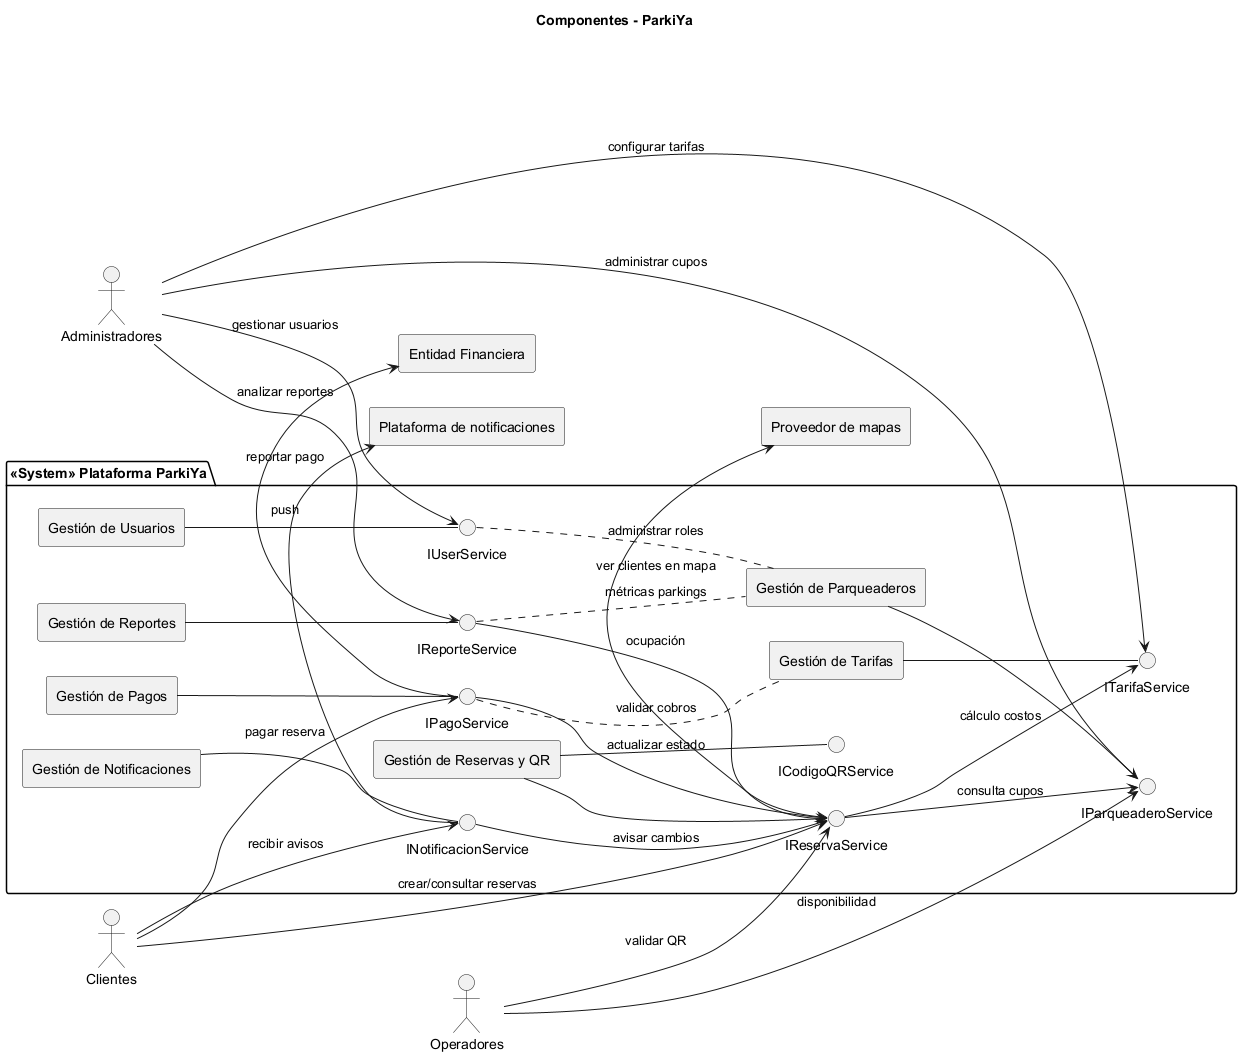

The diagram above was rendered by PlantUML. Its source (embedded in the PNG):
@startuml
skinparam componentStyle rectangle
skinparam shadowing false
title Componentes - ParkiYa

left to right direction

actor "Administradores" as AdminUser
actor "Clientes" as ClienteUser
actor "Operadores" as OperadorUser

rectangle "Entidad Financiera" as EntidadFinanciera
rectangle "Proveedor de mapas" as ProveedorMapas
rectangle "Plataforma de notificaciones" as PlataformaNotificaciones

package "«System» Plataforma ParkiYa" {
  component "Gestión de Usuarios" as CompUsuarios
  component "Gestión de Tarifas" as CompTarifas
  component "Gestión de Parqueaderos" as CompParqueaderos
  component "Gestión de Reservas y QR" as CompReservas
  component "Gestión de Pagos" as CompPagos
  component "Gestión de Notificaciones" as CompNotificaciones
  component "Gestión de Reportes" as CompReportes

  interface IUserService
  interface ITarifaService
  interface IParqueaderoService
  interface IReservaService
  interface ICodigoQRService
  interface IPagoService
  interface INotificacionService
  interface IReporteService
}

AdminUser -down-> IUserService : gestionar usuarios
AdminUser -down-> ITarifaService : configurar tarifas
AdminUser -down-> IParqueaderoService : administrar cupos
AdminUser -down-> IReporteService : analizar reportes

ClienteUser -down-> IReservaService : crear/consultar reservas
ClienteUser -down-> IPagoService : pagar reserva
ClienteUser -down-> INotificacionService : recibir avisos

OperadorUser -down-> IParqueaderoService : disponibilidad
OperadorUser -down-> IReservaService : validar QR

CompUsuarios -- IUserService
CompTarifas -- ITarifaService
CompParqueaderos -- IParqueaderoService
CompReservas -- IReservaService
CompReservas -- ICodigoQRService
CompPagos -- IPagoService
CompNotificaciones -- INotificacionService
CompReportes -- IReporteService

IReservaService --> IParqueaderoService : consulta cupos
IReservaService --> ITarifaService : cálculo costos
IPagoService --> IReservaService : actualizar estado
INotificacionService --> IReservaService : avisar cambios
IReporteService --> IReservaService : ocupación

IUserService .. CompParqueaderos : administrar roles
IPagoService .. CompTarifas : validar cobros
IReporteService .. CompParqueaderos : métricas parkings

IPagoService -right-> EntidadFinanciera : reportar pago
IReservaService -right-> ProveedorMapas : ver clientes en mapa
INotificacionService -right-> PlataformaNotificaciones : push

@enduml